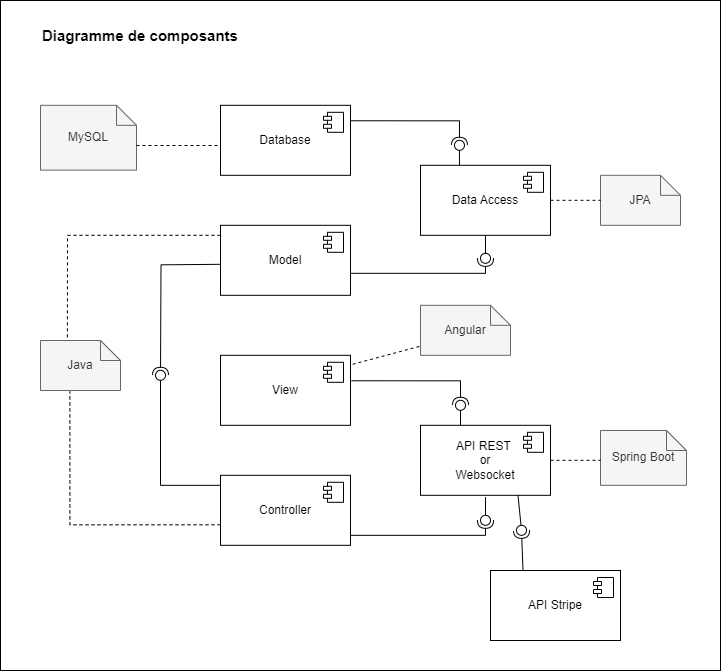

The diagram above was exported from draw.io. Its source (the exported page's mxGraphModel, read from the mxfile embedded in the PNG):
<mxGraphModel dx="1195" dy="650" grid="1" gridSize="10" guides="1" tooltips="1" connect="1" arrows="1" fold="1" page="1" pageScale="1" pageWidth="827" pageHeight="1169" math="0" shadow="0">
  <root>
    <mxCell id="0" />
    <mxCell id="1" parent="0" />
    <mxCell id="y9wOmazTyOVm-NQyyu0a-104" value="" style="rounded=0;whiteSpace=wrap;html=1;" parent="1" vertex="1">
      <mxGeometry x="54" y="220" width="720" height="670" as="geometry" />
    </mxCell>
    <mxCell id="y9wOmazTyOVm-NQyyu0a-1" value="MySQL" style="shape=note;size=20;whiteSpace=wrap;html=1;fillColor=#f5f5f5;fontColor=#333333;strokeColor=#666666;" parent="1" vertex="1">
      <mxGeometry x="94" y="324.81" width="96" height="64.81" as="geometry" />
    </mxCell>
    <mxCell id="y9wOmazTyOVm-NQyyu0a-2" value="Java" style="shape=note;size=20;whiteSpace=wrap;html=1;fillColor=#f5f5f5;fontColor=#333333;strokeColor=#666666;" parent="1" vertex="1">
      <mxGeometry x="94" y="560" width="80" height="50" as="geometry" />
    </mxCell>
    <mxCell id="y9wOmazTyOVm-NQyyu0a-3" value="JPA" style="shape=note;size=20;whiteSpace=wrap;html=1;fillColor=#f5f5f5;fontColor=#333333;strokeColor=#666666;" parent="1" vertex="1">
      <mxGeometry x="654" y="394.81" width="80" height="50" as="geometry" />
    </mxCell>
    <mxCell id="y9wOmazTyOVm-NQyyu0a-4" value="Spring Boot" style="shape=note;size=20;whiteSpace=wrap;html=1;fillColor=#f5f5f5;fontColor=#333333;strokeColor=#666666;" parent="1" vertex="1">
      <mxGeometry x="654" y="650" width="86" height="54.81" as="geometry" />
    </mxCell>
    <mxCell id="y9wOmazTyOVm-NQyyu0a-5" value="Angular" style="shape=note;size=20;whiteSpace=wrap;html=1;fillColor=#f5f5f5;fontColor=#333333;strokeColor=#666666;" parent="1" vertex="1">
      <mxGeometry x="474" y="524.81" width="90" height="50" as="geometry" />
    </mxCell>
    <mxCell id="y9wOmazTyOVm-NQyyu0a-6" value="Database" style="html=1;dropTarget=0;whiteSpace=wrap;" parent="1" vertex="1">
      <mxGeometry x="274" y="324.81" width="130" height="70" as="geometry" />
    </mxCell>
    <mxCell id="y9wOmazTyOVm-NQyyu0a-7" value="" style="shape=module;jettyWidth=8;jettyHeight=4;" parent="y9wOmazTyOVm-NQyyu0a-6" vertex="1">
      <mxGeometry x="1" width="20" height="20" relative="1" as="geometry">
        <mxPoint x="-27" y="7" as="offset" />
      </mxGeometry>
    </mxCell>
    <mxCell id="y9wOmazTyOVm-NQyyu0a-8" value="Model" style="html=1;dropTarget=0;whiteSpace=wrap;" parent="1" vertex="1">
      <mxGeometry x="274" y="444.81" width="130" height="70" as="geometry" />
    </mxCell>
    <mxCell id="y9wOmazTyOVm-NQyyu0a-9" value="" style="shape=module;jettyWidth=8;jettyHeight=4;" parent="y9wOmazTyOVm-NQyyu0a-8" vertex="1">
      <mxGeometry x="1" width="20" height="20" relative="1" as="geometry">
        <mxPoint x="-27" y="7" as="offset" />
      </mxGeometry>
    </mxCell>
    <mxCell id="y9wOmazTyOVm-NQyyu0a-10" value="Data Access" style="html=1;dropTarget=0;whiteSpace=wrap;" parent="1" vertex="1">
      <mxGeometry x="474" y="384.81" width="130" height="70" as="geometry" />
    </mxCell>
    <mxCell id="y9wOmazTyOVm-NQyyu0a-11" value="" style="shape=module;jettyWidth=8;jettyHeight=4;" parent="y9wOmazTyOVm-NQyyu0a-10" vertex="1">
      <mxGeometry x="1" width="20" height="20" relative="1" as="geometry">
        <mxPoint x="-27" y="7" as="offset" />
      </mxGeometry>
    </mxCell>
    <mxCell id="y9wOmazTyOVm-NQyyu0a-14" value="View" style="html=1;dropTarget=0;whiteSpace=wrap;" parent="1" vertex="1">
      <mxGeometry x="274" y="574.81" width="130" height="70" as="geometry" />
    </mxCell>
    <mxCell id="y9wOmazTyOVm-NQyyu0a-15" value="" style="shape=module;jettyWidth=8;jettyHeight=4;" parent="y9wOmazTyOVm-NQyyu0a-14" vertex="1">
      <mxGeometry x="1" width="20" height="20" relative="1" as="geometry">
        <mxPoint x="-27" y="7" as="offset" />
      </mxGeometry>
    </mxCell>
    <mxCell id="y9wOmazTyOVm-NQyyu0a-16" value="Controller" style="html=1;dropTarget=0;whiteSpace=wrap;" parent="1" vertex="1">
      <mxGeometry x="274" y="694.81" width="130" height="70" as="geometry" />
    </mxCell>
    <mxCell id="y9wOmazTyOVm-NQyyu0a-17" value="" style="shape=module;jettyWidth=8;jettyHeight=4;" parent="y9wOmazTyOVm-NQyyu0a-16" vertex="1">
      <mxGeometry x="1" width="20" height="20" relative="1" as="geometry">
        <mxPoint x="-27" y="7" as="offset" />
      </mxGeometry>
    </mxCell>
    <mxCell id="y9wOmazTyOVm-NQyyu0a-20" value="API REST&amp;nbsp;&lt;br&gt;or&lt;br&gt;Websocket" style="html=1;dropTarget=0;whiteSpace=wrap;" parent="1" vertex="1">
      <mxGeometry x="474" y="644.81" width="130" height="70" as="geometry" />
    </mxCell>
    <mxCell id="y9wOmazTyOVm-NQyyu0a-21" value="" style="shape=module;jettyWidth=8;jettyHeight=4;" parent="y9wOmazTyOVm-NQyyu0a-20" vertex="1">
      <mxGeometry x="1" width="20" height="20" relative="1" as="geometry">
        <mxPoint x="-27" y="7" as="offset" />
      </mxGeometry>
    </mxCell>
    <mxCell id="y9wOmazTyOVm-NQyyu0a-26" value="" style="ellipse;whiteSpace=wrap;html=1;align=center;aspect=fixed;fillColor=none;strokeColor=none;resizable=0;perimeter=centerPerimeter;rotatable=0;allowArrows=0;points=[];outlineConnect=1;" parent="1" vertex="1">
      <mxGeometry x="204" y="604.81" width="10" height="10" as="geometry" />
    </mxCell>
    <mxCell id="y9wOmazTyOVm-NQyyu0a-28" value="" style="ellipse;whiteSpace=wrap;html=1;align=center;aspect=fixed;fillColor=none;strokeColor=none;resizable=0;perimeter=centerPerimeter;rotatable=0;allowArrows=0;points=[];outlineConnect=1;" parent="1" vertex="1">
      <mxGeometry x="244" y="474.81" width="10" height="10" as="geometry" />
    </mxCell>
    <mxCell id="y9wOmazTyOVm-NQyyu0a-33" value="" style="rounded=0;orthogonalLoop=1;jettySize=auto;html=1;endArrow=halfCircle;endFill=0;endSize=6;strokeWidth=1;sketch=0;edgeStyle=orthogonalEdgeStyle;" parent="1" edge="1">
      <mxGeometry relative="1" as="geometry">
        <mxPoint x="274" y="483.81" as="sourcePoint" />
        <mxPoint x="214" y="594.81" as="targetPoint" />
      </mxGeometry>
    </mxCell>
    <mxCell id="y9wOmazTyOVm-NQyyu0a-34" value="" style="rounded=0;orthogonalLoop=1;jettySize=auto;html=1;endArrow=oval;endFill=0;sketch=0;sourcePerimeterSpacing=0;targetPerimeterSpacing=0;endSize=10;edgeStyle=orthogonalEdgeStyle;exitX=0;exitY=0.571;exitDx=0;exitDy=0;exitPerimeter=0;" parent="1" source="y9wOmazTyOVm-NQyyu0a-16" edge="1">
      <mxGeometry relative="1" as="geometry">
        <mxPoint x="244" y="624.81" as="sourcePoint" />
        <mxPoint x="214" y="594.81" as="targetPoint" />
        <Array as="points">
          <mxPoint x="274" y="704.81" />
          <mxPoint x="214" y="704.81" />
        </Array>
      </mxGeometry>
    </mxCell>
    <mxCell id="y9wOmazTyOVm-NQyyu0a-42" value="" style="ellipse;whiteSpace=wrap;html=1;align=center;aspect=fixed;fillColor=none;strokeColor=none;resizable=0;perimeter=centerPerimeter;rotatable=0;allowArrows=0;points=[];outlineConnect=1;" parent="1" vertex="1">
      <mxGeometry x="434" y="644.81" width="10" height="10" as="geometry" />
    </mxCell>
    <mxCell id="y9wOmazTyOVm-NQyyu0a-58" value="" style="rounded=0;orthogonalLoop=1;jettySize=auto;html=1;endArrow=halfCircle;endFill=0;endSize=6;strokeWidth=1;sketch=0;edgeStyle=orthogonalEdgeStyle;exitX=1.008;exitY=0.295;exitDx=0;exitDy=0;exitPerimeter=0;" parent="1" edge="1">
      <mxGeometry relative="1" as="geometry">
        <mxPoint x="405.03999999999996" y="600.2699999999999" as="sourcePoint" />
        <mxPoint x="514" y="624.8123076923075" as="targetPoint" />
        <Array as="points">
          <mxPoint x="514" y="600.6199999999999" />
        </Array>
      </mxGeometry>
    </mxCell>
    <mxCell id="y9wOmazTyOVm-NQyyu0a-59" value="" style="rounded=0;orthogonalLoop=1;jettySize=auto;html=1;endArrow=oval;endFill=0;sketch=0;sourcePerimeterSpacing=0;targetPerimeterSpacing=0;endSize=10;edgeStyle=orthogonalEdgeStyle;" parent="1" edge="1">
      <mxGeometry relative="1" as="geometry">
        <mxPoint x="514" y="644.81" as="sourcePoint" />
        <mxPoint x="514" y="624.81" as="targetPoint" />
      </mxGeometry>
    </mxCell>
    <mxCell id="y9wOmazTyOVm-NQyyu0a-60" value="" style="ellipse;whiteSpace=wrap;html=1;align=center;aspect=fixed;fillColor=none;strokeColor=none;resizable=0;perimeter=centerPerimeter;rotatable=0;allowArrows=0;points=[];outlineConnect=1;flipV=1;" parent="1" vertex="1">
      <mxGeometry x="489" y="610" width="10" height="10" as="geometry" />
    </mxCell>
    <mxCell id="y9wOmazTyOVm-NQyyu0a-71" value="" style="ellipse;whiteSpace=wrap;html=1;align=center;aspect=fixed;fillColor=none;strokeColor=none;resizable=0;perimeter=centerPerimeter;rotatable=0;allowArrows=0;points=[];outlineConnect=1;flipV=0;" parent="1" vertex="1">
      <mxGeometry x="404" y="734.81" width="10" height="10" as="geometry" />
    </mxCell>
    <mxCell id="y9wOmazTyOVm-NQyyu0a-76" value="" style="rounded=0;orthogonalLoop=1;jettySize=auto;html=1;endArrow=halfCircle;endFill=0;endSize=6;strokeWidth=1;sketch=0;edgeStyle=orthogonalEdgeStyle;entryX=-0.15;entryY=0.308;entryDx=0;entryDy=0;entryPerimeter=0;" parent="1" target="y9wOmazTyOVm-NQyyu0a-78" edge="1">
      <mxGeometry relative="1" as="geometry">
        <mxPoint x="404" y="764.81" as="sourcePoint" />
        <mxPoint x="504" y="744.81" as="targetPoint" />
        <Array as="points">
          <mxPoint x="404" y="754.81" />
          <mxPoint x="539" y="754.81" />
        </Array>
      </mxGeometry>
    </mxCell>
    <mxCell id="y9wOmazTyOVm-NQyyu0a-77" value="" style="rounded=0;orthogonalLoop=1;jettySize=auto;html=1;endArrow=oval;endFill=0;sketch=0;sourcePerimeterSpacing=0;targetPerimeterSpacing=0;endSize=10;edgeStyle=orthogonalEdgeStyle;exitX=0.5;exitY=1.025;exitDx=0;exitDy=0;exitPerimeter=0;" parent="1" source="y9wOmazTyOVm-NQyyu0a-20" target="y9wOmazTyOVm-NQyyu0a-78" edge="1">
      <mxGeometry relative="1" as="geometry">
        <mxPoint x="524" y="729.81" as="sourcePoint" />
      </mxGeometry>
    </mxCell>
    <mxCell id="y9wOmazTyOVm-NQyyu0a-78" value="" style="ellipse;whiteSpace=wrap;html=1;align=center;aspect=fixed;fillColor=none;strokeColor=none;resizable=0;perimeter=centerPerimeter;rotatable=0;allowArrows=0;points=[];outlineConnect=1;" parent="1" vertex="1">
      <mxGeometry x="534" y="734.81" width="10" height="10" as="geometry" />
    </mxCell>
    <mxCell id="y9wOmazTyOVm-NQyyu0a-80" value="" style="ellipse;whiteSpace=wrap;html=1;align=center;aspect=fixed;fillColor=none;strokeColor=none;resizable=0;perimeter=centerPerimeter;rotatable=0;allowArrows=0;points=[];outlineConnect=1;flipV=0;" parent="1" vertex="1">
      <mxGeometry x="404" y="472.81" width="10" height="10" as="geometry" />
    </mxCell>
    <mxCell id="y9wOmazTyOVm-NQyyu0a-81" value="" style="rounded=0;orthogonalLoop=1;jettySize=auto;html=1;endArrow=halfCircle;endFill=0;endSize=6;strokeWidth=1;sketch=0;edgeStyle=orthogonalEdgeStyle;entryX=-0.15;entryY=0.308;entryDx=0;entryDy=0;entryPerimeter=0;" parent="1" target="y9wOmazTyOVm-NQyyu0a-83" edge="1">
      <mxGeometry relative="1" as="geometry">
        <mxPoint x="404" y="502.81" as="sourcePoint" />
        <mxPoint x="504" y="482.81" as="targetPoint" />
        <Array as="points">
          <mxPoint x="404" y="492.81" />
          <mxPoint x="539" y="492.81" />
        </Array>
      </mxGeometry>
    </mxCell>
    <mxCell id="y9wOmazTyOVm-NQyyu0a-82" value="" style="rounded=0;orthogonalLoop=1;jettySize=auto;html=1;endArrow=oval;endFill=0;sketch=0;sourcePerimeterSpacing=0;targetPerimeterSpacing=0;endSize=10;edgeStyle=orthogonalEdgeStyle;exitX=0.5;exitY=1.025;exitDx=0;exitDy=0;exitPerimeter=0;" parent="1" target="y9wOmazTyOVm-NQyyu0a-83" edge="1">
      <mxGeometry relative="1" as="geometry">
        <mxPoint x="539" y="454.81" as="sourcePoint" />
      </mxGeometry>
    </mxCell>
    <mxCell id="y9wOmazTyOVm-NQyyu0a-83" value="" style="ellipse;whiteSpace=wrap;html=1;align=center;aspect=fixed;fillColor=none;strokeColor=none;resizable=0;perimeter=centerPerimeter;rotatable=0;allowArrows=0;points=[];outlineConnect=1;" parent="1" vertex="1">
      <mxGeometry x="534" y="472.81" width="10" height="10" as="geometry" />
    </mxCell>
    <mxCell id="y9wOmazTyOVm-NQyyu0a-88" value="" style="ellipse;whiteSpace=wrap;html=1;align=center;aspect=fixed;fillColor=none;strokeColor=none;resizable=0;perimeter=centerPerimeter;rotatable=0;allowArrows=0;points=[];outlineConnect=1;" parent="1" vertex="1">
      <mxGeometry x="432.96" y="384.81" width="10" height="10" as="geometry" />
    </mxCell>
    <mxCell id="y9wOmazTyOVm-NQyyu0a-89" value="" style="rounded=0;orthogonalLoop=1;jettySize=auto;html=1;endArrow=halfCircle;endFill=0;endSize=6;strokeWidth=1;sketch=0;edgeStyle=orthogonalEdgeStyle;exitX=1.008;exitY=0.295;exitDx=0;exitDy=0;exitPerimeter=0;" parent="1" edge="1">
      <mxGeometry relative="1" as="geometry">
        <mxPoint x="403.99999999999994" y="340.2699999999999" as="sourcePoint" />
        <mxPoint x="512.96" y="364.81230769230757" as="targetPoint" />
        <Array as="points">
          <mxPoint x="512.96" y="340.61999999999995" />
        </Array>
      </mxGeometry>
    </mxCell>
    <mxCell id="y9wOmazTyOVm-NQyyu0a-90" value="" style="rounded=0;orthogonalLoop=1;jettySize=auto;html=1;endArrow=oval;endFill=0;sketch=0;sourcePerimeterSpacing=0;targetPerimeterSpacing=0;endSize=10;edgeStyle=orthogonalEdgeStyle;" parent="1" edge="1">
      <mxGeometry relative="1" as="geometry">
        <mxPoint x="512.96" y="384.81" as="sourcePoint" />
        <mxPoint x="512.96" y="364.81" as="targetPoint" />
      </mxGeometry>
    </mxCell>
    <mxCell id="y9wOmazTyOVm-NQyyu0a-91" value="" style="ellipse;whiteSpace=wrap;html=1;align=center;aspect=fixed;fillColor=none;strokeColor=none;resizable=0;perimeter=centerPerimeter;rotatable=0;allowArrows=0;points=[];outlineConnect=1;flipV=1;" parent="1" vertex="1">
      <mxGeometry x="487.96000000000004" y="350.00000000000006" width="10" height="10" as="geometry" />
    </mxCell>
    <mxCell id="y9wOmazTyOVm-NQyyu0a-93" value="" style="endArrow=none;dashed=1;html=1;rounded=0;edgeStyle=orthogonalEdgeStyle;entryX=0.367;entryY=1.02;entryDx=0;entryDy=0;entryPerimeter=0;" parent="1" target="y9wOmazTyOVm-NQyyu0a-2" edge="1">
      <mxGeometry width="50" height="50" relative="1" as="geometry">
        <mxPoint x="274" y="744.29" as="sourcePoint" />
        <mxPoint x="124" y="574.81" as="targetPoint" />
        <Array as="points">
          <mxPoint x="123" y="744.81" />
        </Array>
      </mxGeometry>
    </mxCell>
    <mxCell id="y9wOmazTyOVm-NQyyu0a-94" value="" style="endArrow=none;dashed=1;html=1;rounded=0;edgeStyle=orthogonalEdgeStyle;entryX=0.336;entryY=-0.013;entryDx=0;entryDy=0;entryPerimeter=0;" parent="1" target="y9wOmazTyOVm-NQyyu0a-2" edge="1">
      <mxGeometry width="50" height="50" relative="1" as="geometry">
        <mxPoint x="274" y="454.81" as="sourcePoint" />
        <mxPoint x="214" y="494.81" as="targetPoint" />
        <Array as="points">
          <mxPoint x="121" y="455.81" />
          <mxPoint x="121" y="493.81" />
        </Array>
      </mxGeometry>
    </mxCell>
    <mxCell id="y9wOmazTyOVm-NQyyu0a-98" value="" style="line;strokeWidth=1;direction=south;html=1;perimeter=backbonePerimeter;points=[];outlineConnect=0;dashed=1;rotation=75;" parent="1" vertex="1">
      <mxGeometry x="434" y="540" width="10" height="70" as="geometry" />
    </mxCell>
    <mxCell id="y9wOmazTyOVm-NQyyu0a-101" value="" style="line;strokeWidth=1;html=1;dashed=1;" parent="1" vertex="1">
      <mxGeometry x="604" y="674.81" width="50" height="10" as="geometry" />
    </mxCell>
    <mxCell id="y9wOmazTyOVm-NQyyu0a-102" value="" style="line;strokeWidth=1;html=1;dashed=1;" parent="1" vertex="1">
      <mxGeometry x="604" y="414.81" width="50" height="10" as="geometry" />
    </mxCell>
    <mxCell id="y9wOmazTyOVm-NQyyu0a-103" value="" style="line;strokeWidth=1;html=1;dashed=1;" parent="1" vertex="1">
      <mxGeometry x="190" y="360" width="84" height="10" as="geometry" />
    </mxCell>
    <mxCell id="tkjqeSf9lAh9QPif36Xh-1" value="&lt;font style=&quot;font-size: 15px;&quot;&gt;&lt;b&gt;Diagramme de composants&lt;/b&gt;&lt;/font&gt;" style="text;html=1;strokeColor=none;fillColor=none;align=left;verticalAlign=middle;whiteSpace=wrap;rounded=0;" parent="1" vertex="1">
      <mxGeometry x="94" y="240" width="246" height="30" as="geometry" />
    </mxCell>
    <mxCell id="6p0qd_Jvrlo7xRZp-T54-1" value="API Stripe" style="html=1;dropTarget=0;whiteSpace=wrap;" vertex="1" parent="1">
      <mxGeometry x="544" y="790" width="130" height="70" as="geometry" />
    </mxCell>
    <mxCell id="6p0qd_Jvrlo7xRZp-T54-2" value="" style="shape=module;jettyWidth=8;jettyHeight=4;" vertex="1" parent="6p0qd_Jvrlo7xRZp-T54-1">
      <mxGeometry x="1" width="20" height="20" relative="1" as="geometry">
        <mxPoint x="-27" y="7" as="offset" />
      </mxGeometry>
    </mxCell>
    <mxCell id="6p0qd_Jvrlo7xRZp-T54-3" value="" style="rounded=0;orthogonalLoop=1;jettySize=auto;html=1;endArrow=halfCircle;endFill=0;endSize=6;strokeWidth=1;sketch=0;exitX=0.25;exitY=0;exitDx=0;exitDy=0;" edge="1" target="6p0qd_Jvrlo7xRZp-T54-5" parent="1" source="6p0qd_Jvrlo7xRZp-T54-1">
      <mxGeometry relative="1" as="geometry">
        <mxPoint x="620" y="750" as="sourcePoint" />
      </mxGeometry>
    </mxCell>
    <mxCell id="6p0qd_Jvrlo7xRZp-T54-4" value="" style="rounded=0;orthogonalLoop=1;jettySize=auto;html=1;endArrow=oval;endFill=0;sketch=0;sourcePerimeterSpacing=0;targetPerimeterSpacing=0;endSize=10;exitX=0.75;exitY=1;exitDx=0;exitDy=0;" edge="1" target="6p0qd_Jvrlo7xRZp-T54-5" parent="1" source="y9wOmazTyOVm-NQyyu0a-20">
      <mxGeometry relative="1" as="geometry">
        <mxPoint x="580" y="750" as="sourcePoint" />
      </mxGeometry>
    </mxCell>
    <mxCell id="6p0qd_Jvrlo7xRZp-T54-5" value="" style="ellipse;whiteSpace=wrap;html=1;align=center;aspect=fixed;fillColor=none;strokeColor=none;resizable=0;perimeter=centerPerimeter;rotatable=0;allowArrows=0;points=[];outlineConnect=1;" vertex="1" parent="1">
      <mxGeometry x="570" y="744.81" width="10" height="10" as="geometry" />
    </mxCell>
  </root>
</mxGraphModel>